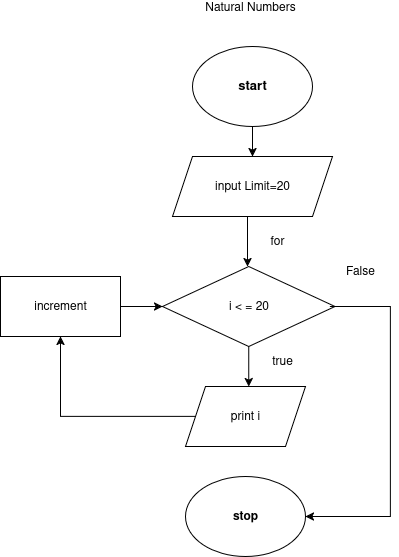

The diagram above was exported from draw.io. Its source (the exported page's mxGraphModel, read from the mxfile embedded in the PNG):
<mxGraphModel dx="1426" dy="703" grid="1" gridSize="10" guides="1" tooltips="1" connect="1" arrows="1" fold="1" page="1" pageScale="1" pageWidth="850" pageHeight="1100" math="0" shadow="0">
  <root>
    <mxCell id="0" />
    <mxCell id="1" parent="0" />
    <mxCell id="sm1vRhpWEp_EpUV9XdWh-147" value="" style="edgeStyle=orthogonalEdgeStyle;rounded=0;orthogonalLoop=1;jettySize=auto;html=1;" edge="1" parent="1" source="sm1vRhpWEp_EpUV9XdWh-148" target="sm1vRhpWEp_EpUV9XdWh-149">
      <mxGeometry relative="1" as="geometry" />
    </mxCell>
    <mxCell id="sm1vRhpWEp_EpUV9XdWh-148" value="&lt;h4 style=&quot;font-size: 13px;&quot;&gt;&lt;font style=&quot;font-size: 13px;&quot;&gt;start&lt;/font&gt;&lt;/h4&gt;" style="ellipse;whiteSpace=wrap;html=1;" vertex="1" parent="1">
      <mxGeometry x="362" y="150" width="120" height="80" as="geometry" />
    </mxCell>
    <mxCell id="sm1vRhpWEp_EpUV9XdWh-149" value="input Limit=20" style="shape=parallelogram;perimeter=parallelogramPerimeter;whiteSpace=wrap;html=1;fixedSize=1;" vertex="1" parent="1">
      <mxGeometry x="342" y="260" width="160" height="60" as="geometry" />
    </mxCell>
    <mxCell id="sm1vRhpWEp_EpUV9XdWh-150" value="&lt;h4&gt;stop&lt;/h4&gt;" style="ellipse;whiteSpace=wrap;html=1;" vertex="1" parent="1">
      <mxGeometry x="355" y="580" width="120" height="80" as="geometry" />
    </mxCell>
    <mxCell id="sm1vRhpWEp_EpUV9XdWh-151" value="" style="endArrow=classic;html=1;rounded=0;entryX=0.5;entryY=0;entryDx=0;entryDy=0;" edge="1" parent="1">
      <mxGeometry width="50" height="50" relative="1" as="geometry">
        <mxPoint x="417" y="320" as="sourcePoint" />
        <mxPoint x="417" y="370" as="targetPoint" />
      </mxGeometry>
    </mxCell>
    <mxCell id="sm1vRhpWEp_EpUV9XdWh-152" value="Natural Numbers" style="text;html=1;align=center;verticalAlign=middle;whiteSpace=wrap;rounded=0;" vertex="1" parent="1">
      <mxGeometry x="339.5" y="110" width="160" as="geometry" />
    </mxCell>
    <mxCell id="sm1vRhpWEp_EpUV9XdWh-153" value="" style="edgeStyle=orthogonalEdgeStyle;rounded=0;orthogonalLoop=1;jettySize=auto;html=1;" edge="1" parent="1" source="sm1vRhpWEp_EpUV9XdWh-154">
      <mxGeometry relative="1" as="geometry">
        <mxPoint x="418.29999999999995" y="490" as="targetPoint" />
      </mxGeometry>
    </mxCell>
    <mxCell id="sm1vRhpWEp_EpUV9XdWh-154" value="i &amp;lt; = 20" style="rhombus;whiteSpace=wrap;html=1;" vertex="1" parent="1">
      <mxGeometry x="332" y="370" width="172.5" height="80" as="geometry" />
    </mxCell>
    <mxCell id="sm1vRhpWEp_EpUV9XdWh-155" value="for" style="text;html=1;align=center;verticalAlign=middle;whiteSpace=wrap;rounded=0;" vertex="1" parent="1">
      <mxGeometry x="417" y="330" width="60" height="30" as="geometry" />
    </mxCell>
    <mxCell id="sm1vRhpWEp_EpUV9XdWh-156" value="" style="edgeStyle=orthogonalEdgeStyle;rounded=0;orthogonalLoop=1;jettySize=auto;html=1;" edge="1" parent="1" source="sm1vRhpWEp_EpUV9XdWh-157" target="sm1vRhpWEp_EpUV9XdWh-159">
      <mxGeometry relative="1" as="geometry" />
    </mxCell>
    <mxCell id="sm1vRhpWEp_EpUV9XdWh-157" value="print i" style="shape=parallelogram;perimeter=parallelogramPerimeter;whiteSpace=wrap;html=1;fixedSize=1;rounded=0;" vertex="1" parent="1">
      <mxGeometry x="355" y="490" width="120" height="60" as="geometry" />
    </mxCell>
    <mxCell id="sm1vRhpWEp_EpUV9XdWh-158" value="" style="edgeStyle=orthogonalEdgeStyle;rounded=0;orthogonalLoop=1;jettySize=auto;html=1;" edge="1" parent="1" source="sm1vRhpWEp_EpUV9XdWh-159" target="sm1vRhpWEp_EpUV9XdWh-154">
      <mxGeometry relative="1" as="geometry" />
    </mxCell>
    <mxCell id="sm1vRhpWEp_EpUV9XdWh-159" value="increment" style="rounded=0;whiteSpace=wrap;html=1;" vertex="1" parent="1">
      <mxGeometry x="170" y="380" width="120" height="60" as="geometry" />
    </mxCell>
    <mxCell id="sm1vRhpWEp_EpUV9XdWh-160" value="true" style="text;html=1;align=center;verticalAlign=middle;whiteSpace=wrap;rounded=0;" vertex="1" parent="1">
      <mxGeometry x="422" y="450" width="60" height="30" as="geometry" />
    </mxCell>
    <mxCell id="sm1vRhpWEp_EpUV9XdWh-161" value="False" style="text;html=1;align=center;verticalAlign=middle;whiteSpace=wrap;rounded=0;" vertex="1" parent="1">
      <mxGeometry x="499.5" y="360" width="60" height="30" as="geometry" />
    </mxCell>
    <mxCell id="sm1vRhpWEp_EpUV9XdWh-162" value="" style="endArrow=classic;html=1;rounded=0;entryX=1;entryY=0.5;entryDx=0;entryDy=0;" edge="1" parent="1" target="sm1vRhpWEp_EpUV9XdWh-150">
      <mxGeometry width="50" height="50" relative="1" as="geometry">
        <mxPoint x="499.5" y="410" as="sourcePoint" />
        <mxPoint x="610" y="690" as="targetPoint" />
        <Array as="points">
          <mxPoint x="560" y="410" />
          <mxPoint x="560" y="620" />
        </Array>
      </mxGeometry>
    </mxCell>
  </root>
</mxGraphModel>